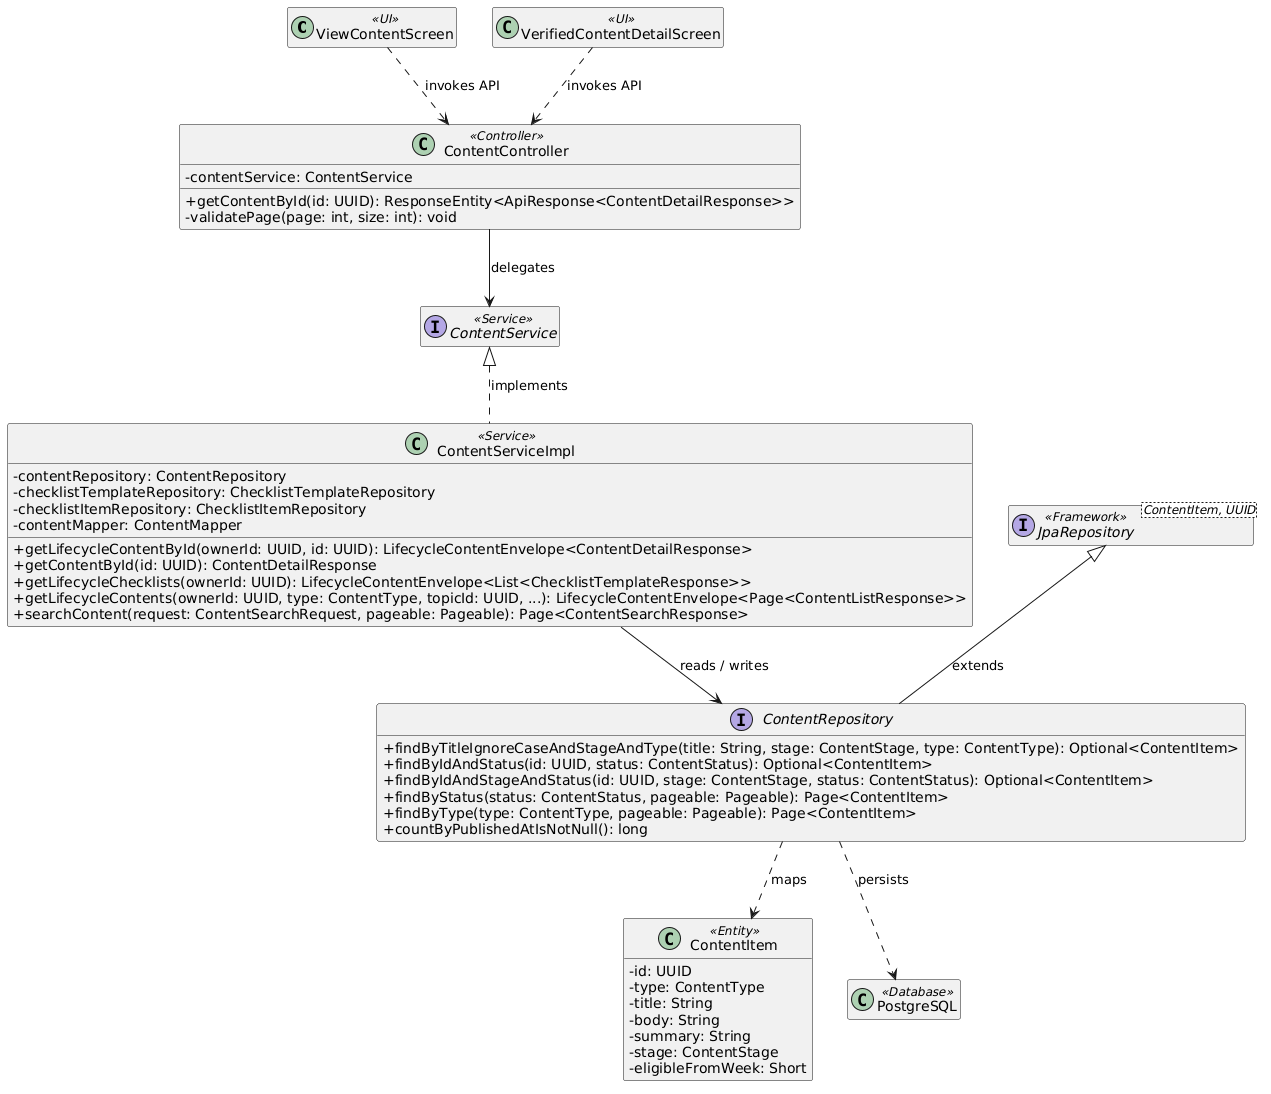

The diagram above was rendered by PlantUML. Its source (embedded in the PNG):
@startuml
skinparam classAttributeIconSize 0
hide empty members

class "ViewContentScreen" as UI1 <<UI>>
class "VerifiedContentDetailScreen" as UI2 <<UI>>
class "ContentController" as Controller1 <<Controller>> {
  - contentService: ContentService
  + getContentById(id: UUID): ResponseEntity<ApiResponse<ContentDetailResponse>>
  - validatePage(page: int, size: int): void
}
class "ContentServiceImpl" as Service1 <<Service>> {
  - contentRepository: ContentRepository
  - checklistTemplateRepository: ChecklistTemplateRepository
  - checklistItemRepository: ChecklistItemRepository
  - contentMapper: ContentMapper
  + getLifecycleContentById(ownerId: UUID, id: UUID): LifecycleContentEnvelope<ContentDetailResponse>
  + getContentById(id: UUID): ContentDetailResponse
  + getLifecycleChecklists(ownerId: UUID): LifecycleContentEnvelope<List<ChecklistTemplateResponse>>
  + getLifecycleContents(ownerId: UUID, type: ContentType, topicId: UUID, ...): LifecycleContentEnvelope<Page<ContentListResponse>>
  + searchContent(request: ContentSearchRequest, pageable: Pageable): Page<ContentSearchResponse>
}
interface "ContentService" as Service1Contract <<Service>>
interface "ContentRepository" as Repository1 {
  + findByTitleIgnoreCaseAndStageAndType(title: String, stage: ContentStage, type: ContentType): Optional<ContentItem>
  + findByIdAndStatus(id: UUID, status: ContentStatus): Optional<ContentItem>
  + findByIdAndStageAndStatus(id: UUID, stage: ContentStage, status: ContentStatus): Optional<ContentItem>
  + findByStatus(status: ContentStatus, pageable: Pageable): Page<ContentItem>
  + findByType(type: ContentType, pageable: Pageable): Page<ContentItem>
  + countByPublishedAtIsNotNull(): long
}
class "ContentItem" as Entity1 <<Entity>> {
  - id: UUID
  - type: ContentType
  - title: String
  - body: String
  - summary: String
  - stage: ContentStage
  - eligibleFromWeek: Short
}
interface "JpaRepository<ContentItem, UUID>" as Repository1Base <<Framework>>
class "PostgreSQL" as DB <<Database>>

Service1Contract <|.. Service1 : implements
Repository1Base <|-- Repository1 : extends
UI1 ..> Controller1 : invokes API
UI2 ..> Controller1 : invokes API
Controller1 --> Service1Contract : delegates
Service1 --> Repository1 : reads / writes
Repository1 ..> Entity1 : maps
Repository1 ..> DB : persists
@enduml